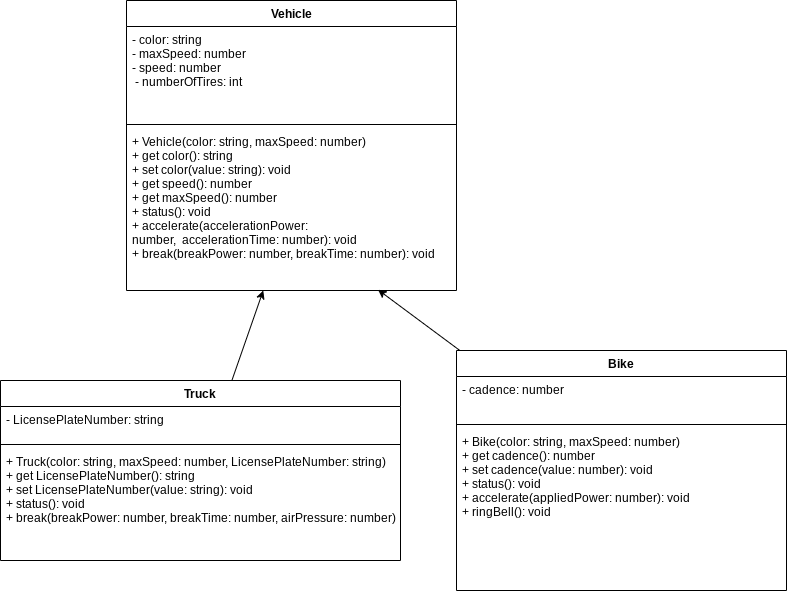

The diagram above was exported from draw.io. Its source (the exported page's mxGraphModel, read from the mxfile embedded in the PNG):
<mxGraphModel dx="560" dy="299" grid="1" gridSize="10" guides="1" tooltips="1" connect="1" arrows="1" fold="1" page="1" pageScale="1" pageWidth="827" pageHeight="1169" math="0" shadow="0">
  <root>
    <mxCell id="0" />
    <mxCell id="1" parent="0" />
    <mxCell id="2" value="Vehicle" style="swimlane;fontStyle=1;align=center;verticalAlign=top;childLayout=stackLayout;horizontal=1;startSize=26;horizontalStack=0;resizeParent=1;resizeParentMax=0;resizeLast=0;collapsible=1;marginBottom=0;" parent="1" vertex="1">
      <mxGeometry x="210" y="80" width="330" height="290" as="geometry" />
    </mxCell>
    <mxCell id="3" value="- color: string          &#10;- maxSpeed: number      &#10;- speed: number          &#10; - numberOfTires: int" style="text;strokeColor=none;fillColor=none;align=left;verticalAlign=top;spacingLeft=4;spacingRight=4;overflow=hidden;rotatable=0;points=[[0,0.5],[1,0.5]];portConstraint=eastwest;" parent="2" vertex="1">
      <mxGeometry y="26" width="330" height="94" as="geometry" />
    </mxCell>
    <mxCell id="4" value="" style="line;strokeWidth=1;fillColor=none;align=left;verticalAlign=middle;spacingTop=-1;spacingLeft=3;spacingRight=3;rotatable=0;labelPosition=right;points=[];portConstraint=eastwest;strokeColor=inherit;" parent="2" vertex="1">
      <mxGeometry y="120" width="330" height="8" as="geometry" />
    </mxCell>
    <mxCell id="5" value="+ Vehicle(color: string, maxSpeed: number)&#10;+ get color(): string&#10;+ set color(value: string): void&#10;+ get speed(): number&#10;+ get maxSpeed(): number&#10;+ status(): void&#10;+ accelerate(accelerationPower: &#10;number,  accelerationTime: number): void&#10;+ break(breakPower: number, breakTime: number): void&#10;" style="text;strokeColor=none;fillColor=none;align=left;verticalAlign=top;spacingLeft=4;spacingRight=4;overflow=hidden;rotatable=0;points=[[0,0.5],[1,0.5]];portConstraint=eastwest;" parent="2" vertex="1">
      <mxGeometry y="128" width="330" height="162" as="geometry" />
    </mxCell>
    <mxCell id="14" style="edgeStyle=none;html=1;" parent="1" source="6" target="5" edge="1">
      <mxGeometry relative="1" as="geometry" />
    </mxCell>
    <mxCell id="6" value="Truck" style="swimlane;fontStyle=1;align=center;verticalAlign=top;childLayout=stackLayout;horizontal=1;startSize=26;horizontalStack=0;resizeParent=1;resizeParentMax=0;resizeLast=0;collapsible=1;marginBottom=0;" parent="1" vertex="1">
      <mxGeometry x="84" y="460" width="400" height="180" as="geometry" />
    </mxCell>
    <mxCell id="7" value="- LicensePlateNumber: string" style="text;strokeColor=none;fillColor=none;align=left;verticalAlign=top;spacingLeft=4;spacingRight=4;overflow=hidden;rotatable=0;points=[[0,0.5],[1,0.5]];portConstraint=eastwest;" parent="6" vertex="1">
      <mxGeometry y="26" width="400" height="34" as="geometry" />
    </mxCell>
    <mxCell id="8" value="" style="line;strokeWidth=1;fillColor=none;align=left;verticalAlign=middle;spacingTop=-1;spacingLeft=3;spacingRight=3;rotatable=0;labelPosition=right;points=[];portConstraint=eastwest;strokeColor=inherit;" parent="6" vertex="1">
      <mxGeometry y="60" width="400" height="8" as="geometry" />
    </mxCell>
    <mxCell id="9" value="+ Truck(color: string, maxSpeed: number, LicensePlateNumber: string) &#10;+ get LicensePlateNumber(): string&#10;+ set LicensePlateNumber(value: string): void&#10;+ status(): void&#10;+ break(breakPower: number, breakTime: number, airPressure: number): void&#10;" style="text;strokeColor=none;fillColor=none;align=left;verticalAlign=top;spacingLeft=4;spacingRight=4;overflow=hidden;rotatable=0;points=[[0,0.5],[1,0.5]];portConstraint=eastwest;" parent="6" vertex="1">
      <mxGeometry y="68" width="400" height="112" as="geometry" />
    </mxCell>
    <mxCell id="15" style="edgeStyle=none;html=1;entryX=0.762;entryY=0.995;entryDx=0;entryDy=0;entryPerimeter=0;" parent="1" source="10" target="5" edge="1">
      <mxGeometry relative="1" as="geometry" />
    </mxCell>
    <mxCell id="10" value="Bike" style="swimlane;fontStyle=1;align=center;verticalAlign=top;childLayout=stackLayout;horizontal=1;startSize=26;horizontalStack=0;resizeParent=1;resizeParentMax=0;resizeLast=0;collapsible=1;marginBottom=0;" parent="1" vertex="1">
      <mxGeometry x="540" y="430" width="330" height="240" as="geometry" />
    </mxCell>
    <mxCell id="11" value="- cadence: number" style="text;strokeColor=none;fillColor=none;align=left;verticalAlign=top;spacingLeft=4;spacingRight=4;overflow=hidden;rotatable=0;points=[[0,0.5],[1,0.5]];portConstraint=eastwest;" parent="10" vertex="1">
      <mxGeometry y="26" width="330" height="44" as="geometry" />
    </mxCell>
    <mxCell id="12" value="" style="line;strokeWidth=1;fillColor=none;align=left;verticalAlign=middle;spacingTop=-1;spacingLeft=3;spacingRight=3;rotatable=0;labelPosition=right;points=[];portConstraint=eastwest;strokeColor=inherit;" parent="10" vertex="1">
      <mxGeometry y="70" width="330" height="8" as="geometry" />
    </mxCell>
    <mxCell id="13" value="+ Bike(color: string, maxSpeed: number)&#10;+ get cadence(): number&#10;+ set cadence(value: number): void&#10;+ status(): void&#10;+ accelerate(appliedPower: number): void   &#10;+ ringBell(): void  " style="text;strokeColor=none;fillColor=none;align=left;verticalAlign=top;spacingLeft=4;spacingRight=4;overflow=hidden;rotatable=0;points=[[0,0.5],[1,0.5]];portConstraint=eastwest;" parent="10" vertex="1">
      <mxGeometry y="78" width="330" height="162" as="geometry" />
    </mxCell>
  </root>
</mxGraphModel>